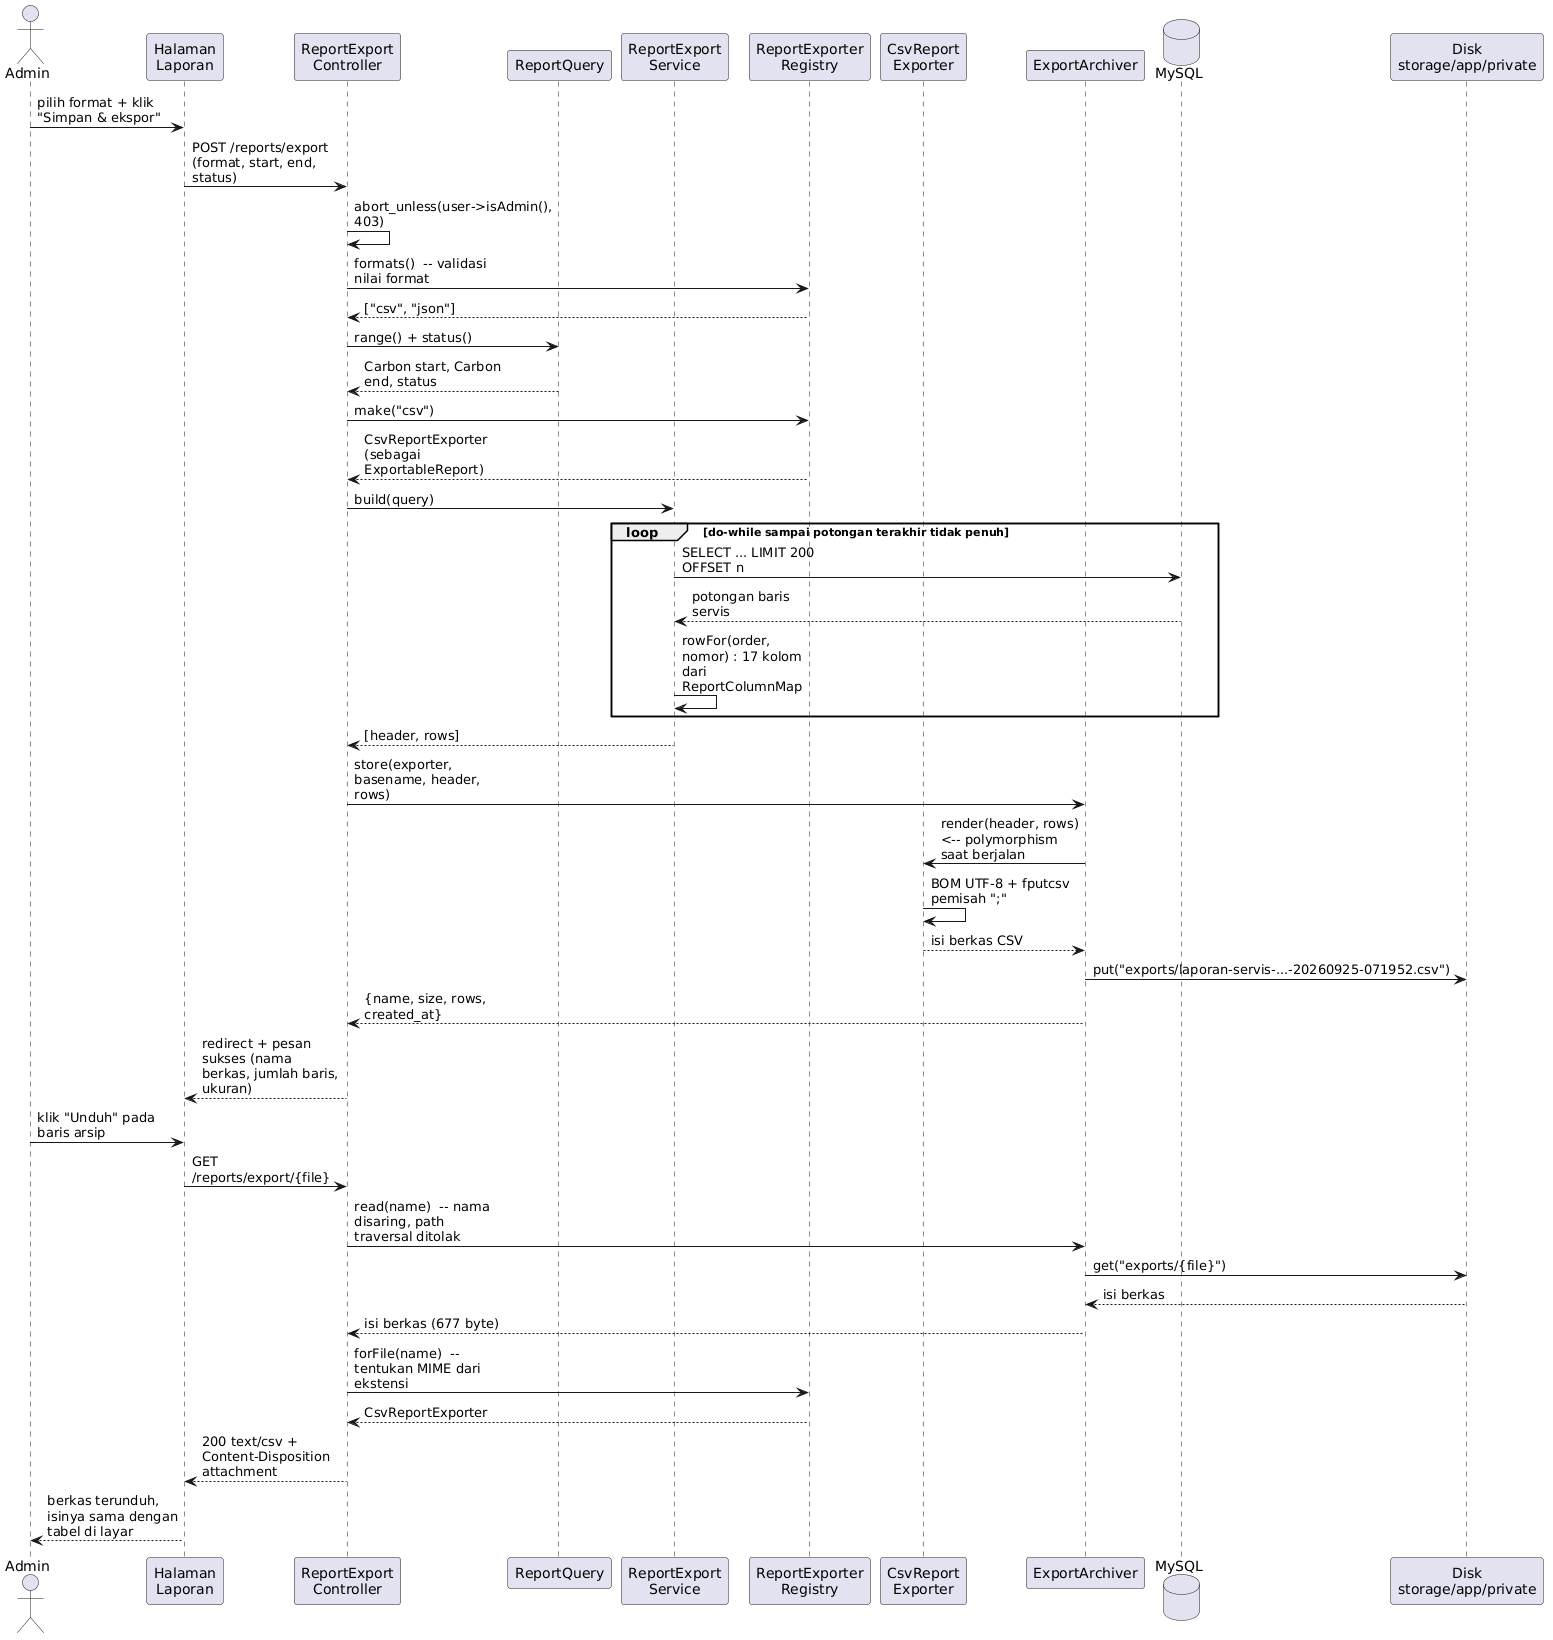

The diagram above was rendered by PlantUML. Its source (embedded in the PNG):
@startuml
' ==============================================================
'  DIAGRAM URUTAN - EKSPOR LAPORAN KE BERKAS
'  Sumber: ReportExportController::store()/download(),
'          ReportExportService, ReportExporterRegistry,
'          ExportArchiver, CsvReportExporter
' ==============================================================
skinparam sequenceMessageAlign left
skinparam maxMessageSize 140

actor "Admin" as Adm
participant "Halaman\nLaporan" as UI
participant "ReportExport\nController" as REC
participant "ReportQuery" as RQ
participant "ReportExport\nService" as RES
participant "ReportExporter\nRegistry" as REG
participant "CsvReport\nExporter" as CSV
participant "ExportArchiver" as ARC
database "MySQL" as DB
participant "Disk\nstorage/app/private" as DISK

Adm -> UI : pilih format + klik "Simpan & ekspor"
UI -> REC : POST /reports/export (format, start, end, status)
REC -> REC : abort_unless(user->isAdmin(), 403)
REC -> REG : formats()  -- validasi nilai format
REG --> REC : ["csv", "json"]
REC -> RQ : range() + status()
RQ --> REC : Carbon start, Carbon end, status
REC -> REG : make("csv")
REG --> REC : CsvReportExporter (sebagai ExportableReport)

REC -> RES : build(query)
loop do-while sampai potongan terakhir tidak penuh
  RES -> DB : SELECT ... LIMIT 200 OFFSET n
  DB --> RES : potongan baris servis
  RES -> RES : rowFor(order, nomor) : 17 kolom dari ReportColumnMap
end
RES --> REC : [header, rows]

REC -> ARC : store(exporter, basename, header, rows)
ARC -> CSV : render(header, rows)  <-- polymorphism saat berjalan
CSV -> CSV : BOM UTF-8 + fputcsv pemisah ";"
CSV --> ARC : isi berkas CSV
ARC -> DISK : put("exports/laporan-servis-...-20260925-071952.csv")
ARC --> REC : {name, size, rows, created_at}
REC --> UI : redirect + pesan sukses (nama berkas, jumlah baris, ukuran)

Adm -> UI : klik "Unduh" pada baris arsip
UI -> REC : GET /reports/export/{file}
REC -> ARC : read(name)  -- nama disaring, path traversal ditolak
ARC -> DISK : get("exports/{file}")
DISK --> ARC : isi berkas
ARC --> REC : isi berkas (677 byte)
REC -> REG : forFile(name)  -- tentukan MIME dari ekstensi
REG --> REC : CsvReportExporter
REC --> UI : 200 text/csv + Content-Disposition attachment
UI --> Adm : berkas terunduh, isinya sama dengan tabel di layar
@enduml